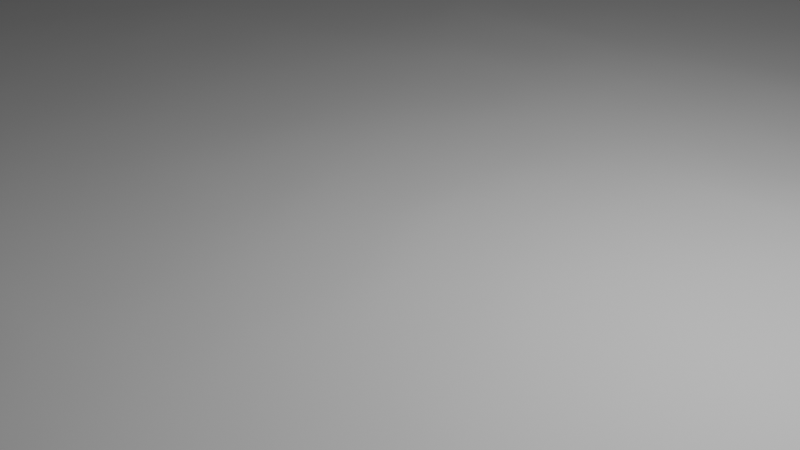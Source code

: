 # Source: water.blend  (saved by Blender 3.5.10; exported with 4.5.12 LTS)
import bpy
from mathutils import Matrix  # noqa: F401  (used for matrix-valued properties, if any)

bpy.ops.wm.read_factory_settings(use_empty=True)
scene = bpy.context.scene
scene.name = 'Scene'

# ---- collections
col_collection = bpy.data.collections.new('Collection'); scene.collection.children.link(col_collection)

# ---- world
world_world = bpy.data.worlds.new('World'); scene.world = world_world
world_world.use_nodes = True; world_world.node_tree.nodes.clear()
_N = world_world.node_tree.nodes; _L = world_world.node_tree.links
n0 = _N.new('ShaderNodeOutputWorld'); n0.name = 'World Output'; n0.location = (300, 300)
n1 = _N.new('ShaderNodeBackground'); n1.name = 'Background'; n1.location = (10, 300)
n1.inputs[0].default_value = (0.05088, 0.05088, 0.05088, 1.0)
_L.new(n1.outputs[0], n0.inputs[0])
n0.is_active_output = True
world_world.color = (0.05088, 0.05088, 0.05088)
world_world.use_sun_shadow = False
world_world.sun_shadow_jitter_overblur = 0.0

# ---- cameras
cam_camera = bpy.data.cameras.new('Camera')
cam_camera.clip_end = 100.0
cam_camera.ortho_scale = 7.314

# ---- lights
light_light = bpy.data.lights.new('Light', 'POINT')
light_light.transmission_factor = 0.0
light_light.energy = 1000.0
light_light.shadow_soft_size = 0.1
light_light.shadow_maximum_resolution = 0.006
light_light.use_absolute_resolution = True

# ---- meshes
me_plane = bpy.data.meshes.new('Plane')
me_plane.from_pydata([(-1.0, -1.0, 0.0), (1.0, -1.0, 0.0), (-1.0, 1.0, 0.0), (1.0, 1.0, 0.0)], [], [(0, 1, 3, 2)])
_uv = me_plane.uv_layers.new(name='UVMap')
_uv.uv.foreach_set('vector', [0.0, 0.0, 1.0, 0.0, 1.0, 1.0, 0.0, 1.0])
me_plane.update()
me_plane_001 = bpy.data.meshes.new('Plane.001')
me_plane_001.from_pydata([(-1.0, -1.0, 0.0), (1.0, -1.0, 0.0), (-1.0, 1.0, 0.0), (1.0, 1.0, 0.0)], [], [(0, 1, 3, 2)])
_uv = me_plane_001.uv_layers.new(name='UVMap')
_uv.uv.foreach_set('vector', [0.0, 0.0, 1.0, 0.0, 1.0, 1.0, 0.0, 1.0])
me_plane_001.update()
me_plane_002 = bpy.data.meshes.new('Plane.002')
me_plane_002.from_pydata([(-1.0, -1.0, 0.0), (1.0, -1.0, 0.0), (-1.0, 1.0, 0.0), (1.0, 1.0, 0.0)], [], [(0, 1, 3, 2)])
_uv = me_plane_002.uv_layers.new(name='UVMap')
_uv.uv.foreach_set('vector', [0.0, 0.0, 1.0, 0.0, 1.0, 1.0, 0.0, 1.0])
me_plane_002.update()
me_plane_003 = bpy.data.meshes.new('Plane.003')
me_plane_003.from_pydata([(-1.0, -1.0, 0.0), (1.0, -1.0, 0.0), (-1.0, 1.0, 0.0), (1.0, 1.0, 0.0)], [], [(0, 1, 3, 2)])
_uv = me_plane_003.uv_layers.new(name='UVMap')
_uv.uv.foreach_set('vector', [0.0, 0.0, 1.0, 0.0, 1.0, 1.0, 0.0, 1.0])
me_plane_003.update()

# ---- objects
ob_light = bpy.data.objects.new('Light', light_light)
ob_camera = bpy.data.objects.new('Camera', cam_camera)
ob_plane = bpy.data.objects.new('Plane', me_plane)
ob_plane_001 = bpy.data.objects.new('Plane.001', me_plane_001)
ob_plane_002 = bpy.data.objects.new('Plane.002', me_plane_002)
ob_plane_003 = bpy.data.objects.new('Plane.003', me_plane_003)

# ---- transforms, parenting, visibility, modifiers, constraints
ob_light.location = (4.076, 1.005, 5.904)
ob_light.rotation_euler = (0.6503, 0.05522, 1.866)
ob_light.lock_rotations_4d = False
ob_light.empty_display_type = 'ARROWS'
ob_light.color = (0.0, 0.0, 0.0, 0.0)
ob_light.lineart.crease_threshold = 0.0
ob_camera.location = (7.359, -6.926, 4.958)
ob_camera.rotation_euler = (1.109, 0.0, 0.8149)
ob_camera.lock_rotations_4d = False
ob_camera.empty_display_type = 'ARROWS'
ob_camera.color = (0.0, 0.0, 0.0, 0.0)
ob_camera.display_type = 'WIRE'
ob_camera.lineart.crease_threshold = 0.0
ob_plane.location = (350.0, 350.0, 0.0)
ob_plane.scale = (10.0, 10.0, 1.0)
_m = ob_plane.modifiers.new('Ocean', 'OCEAN')
_m.size = 0.7
_m.use_foam = True
_m.resolution = 32
_m.wave_scale_min = 0.0
_m.wave_scale = 2.1
_m.depth = 200.0
_m.foam_layer_name = 'foam'
_m.choppiness = 1.6
_m.time = 5.286
_m.filepath = '//../../../../AppData/Local/Temp/blender_a19604/cache_ocean'
ob_plane_001.location = (0.0, 0.0, 0.0)
ob_plane_001.scale = (10.0, 10.0, 1.0)
_m = ob_plane_001.modifiers.new('Ocean', 'OCEAN')
_m.size = 0.7
_m.use_foam = True
_m.resolution = 32
_m.wave_scale_min = 0.0
_m.wave_scale = 2.1
_m.depth = 200.0
_m.foam_layer_name = 'foam'
_m.choppiness = 1.6
_m.time = 5.286
_m.filepath = '//../../../../AppData/Local/Temp/blender_a19604/cache_ocean'
ob_plane_002.location = (350.0, 0.0, 0.0)
ob_plane_002.scale = (10.0, 10.0, 1.0)
_m = ob_plane_002.modifiers.new('Ocean', 'OCEAN')
_m.size = 0.7
_m.use_foam = True
_m.resolution = 32
_m.wave_scale_min = 0.0
_m.wave_scale = 2.1
_m.depth = 200.0
_m.foam_layer_name = 'foam'
_m.choppiness = 1.6
_m.time = 5.286
_m.filepath = '//../../../../AppData/Local/Temp/blender_a19604/cache_ocean'
ob_plane_003.location = (0.0, 350.0, 0.0)
ob_plane_003.scale = (10.0, 10.0, 1.0)
_m = ob_plane_003.modifiers.new('Ocean', 'OCEAN')
_m.size = 0.7
_m.use_foam = True
_m.resolution = 32
_m.wave_scale_min = 0.0
_m.wave_scale = 2.1
_m.depth = 200.0
_m.foam_layer_name = 'foam'
_m.choppiness = 1.6
_m.time = 5.286
_m.filepath = '//../../../../AppData/Local/Temp/blender_a19604/cache_ocean'

# ---- collection membership
col_collection.objects.link(ob_light)
col_collection.objects.link(ob_camera)
col_collection.objects.link(ob_plane)
col_collection.objects.link(ob_plane_001)
col_collection.objects.link(ob_plane_002)
col_collection.objects.link(ob_plane_003)

# ---- scene / render settings (as saved in the file)
scene.camera = ob_camera
scene.frame_start = 1; scene.frame_end = 250; scene.frame_set(185)
scene.render.engine = 'BLENDER_EEVEE_NEXT'
scene.cycles.sampling_pattern = 'TABULATED_SOBOL'
scene.view_settings.view_transform = 'Filmic'
bpy.context.view_layer.update()
